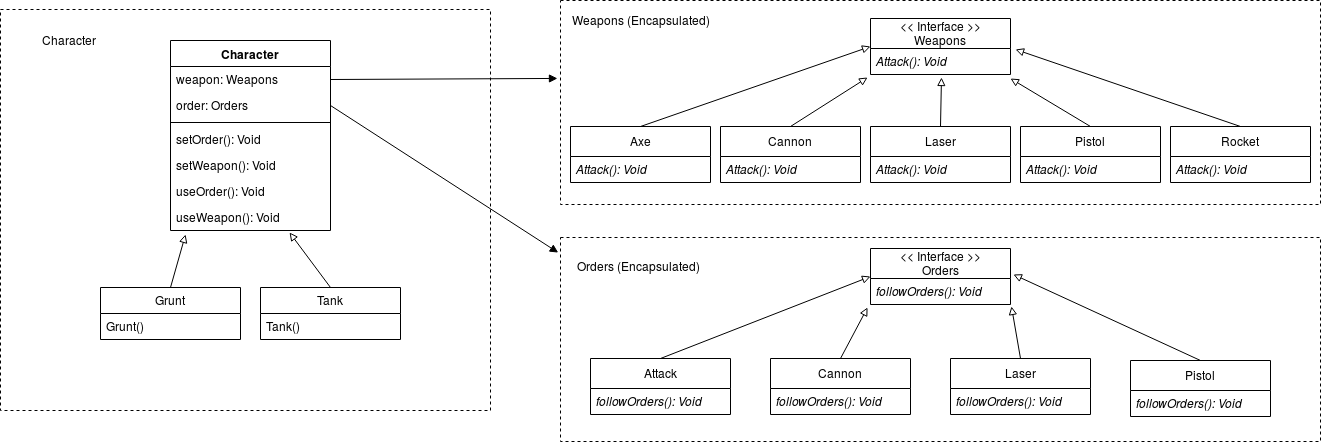

The diagram above was exported from draw.io. Its source (the exported page's mxGraphModel, read from the mxfile embedded in the PNG):
<mxGraphModel dx="803" dy="495" grid="1" gridSize="10" guides="1" tooltips="1" connect="1" arrows="1" fold="1" page="1" pageScale="1" pageWidth="850" pageHeight="1100" math="0" shadow="0">
  <root>
    <mxCell id="0" />
    <mxCell id="1" parent="0" />
    <mxCell id="X6dPgK2ghmywSzFUQeaR-61" value="" style="html=1;dashed=1;" vertex="1" parent="1">
      <mxGeometry x="560" y="257" width="760" height="204" as="geometry" />
    </mxCell>
    <mxCell id="X6dPgK2ghmywSzFUQeaR-59" value="" style="html=1;dashed=1;" vertex="1" parent="1">
      <mxGeometry x="560" y="20" width="760" height="204" as="geometry" />
    </mxCell>
    <mxCell id="X6dPgK2ghmywSzFUQeaR-56" value="" style="html=1;dashed=1;" vertex="1" parent="1">
      <mxGeometry y="29" width="490" height="401" as="geometry" />
    </mxCell>
    <mxCell id="X6dPgK2ghmywSzFUQeaR-1" value="Character" style="swimlane;fontStyle=1;align=center;verticalAlign=top;childLayout=stackLayout;horizontal=1;startSize=26;horizontalStack=0;resizeParent=1;resizeParentMax=0;resizeLast=0;collapsible=1;marginBottom=0;" vertex="1" parent="1">
      <mxGeometry x="170" y="60" width="160" height="190" as="geometry" />
    </mxCell>
    <mxCell id="X6dPgK2ghmywSzFUQeaR-4" value="weapon: Weapons" style="text;strokeColor=none;fillColor=none;align=left;verticalAlign=top;spacingLeft=4;spacingRight=4;overflow=hidden;rotatable=0;points=[[0,0.5],[1,0.5]];portConstraint=eastwest;" vertex="1" parent="X6dPgK2ghmywSzFUQeaR-1">
      <mxGeometry y="26" width="160" height="26" as="geometry" />
    </mxCell>
    <mxCell id="X6dPgK2ghmywSzFUQeaR-9" value="order: Orders" style="text;strokeColor=none;fillColor=none;align=left;verticalAlign=top;spacingLeft=4;spacingRight=4;overflow=hidden;rotatable=0;points=[[0,0.5],[1,0.5]];portConstraint=eastwest;" vertex="1" parent="X6dPgK2ghmywSzFUQeaR-1">
      <mxGeometry y="52" width="160" height="26" as="geometry" />
    </mxCell>
    <mxCell id="X6dPgK2ghmywSzFUQeaR-3" value="" style="line;strokeWidth=1;fillColor=none;align=left;verticalAlign=middle;spacingTop=-1;spacingLeft=3;spacingRight=3;rotatable=0;labelPosition=right;points=[];portConstraint=eastwest;" vertex="1" parent="X6dPgK2ghmywSzFUQeaR-1">
      <mxGeometry y="78" width="160" height="8" as="geometry" />
    </mxCell>
    <mxCell id="X6dPgK2ghmywSzFUQeaR-7" value="setOrder(): Void" style="text;strokeColor=none;fillColor=none;align=left;verticalAlign=top;spacingLeft=4;spacingRight=4;overflow=hidden;rotatable=0;points=[[0,0.5],[1,0.5]];portConstraint=eastwest;" vertex="1" parent="X6dPgK2ghmywSzFUQeaR-1">
      <mxGeometry y="86" width="160" height="26" as="geometry" />
    </mxCell>
    <mxCell id="X6dPgK2ghmywSzFUQeaR-8" value="setWeapon(): Void" style="text;strokeColor=none;fillColor=none;align=left;verticalAlign=top;spacingLeft=4;spacingRight=4;overflow=hidden;rotatable=0;points=[[0,0.5],[1,0.5]];portConstraint=eastwest;" vertex="1" parent="X6dPgK2ghmywSzFUQeaR-1">
      <mxGeometry y="112" width="160" height="26" as="geometry" />
    </mxCell>
    <mxCell id="X6dPgK2ghmywSzFUQeaR-2" value="useOrder(): Void&#10;" style="text;strokeColor=none;fillColor=none;align=left;verticalAlign=top;spacingLeft=4;spacingRight=4;overflow=hidden;rotatable=0;points=[[0,0.5],[1,0.5]];portConstraint=eastwest;" vertex="1" parent="X6dPgK2ghmywSzFUQeaR-1">
      <mxGeometry y="138" width="160" height="26" as="geometry" />
    </mxCell>
    <mxCell id="X6dPgK2ghmywSzFUQeaR-6" value="useWeapon(): Void" style="text;strokeColor=none;fillColor=none;align=left;verticalAlign=top;spacingLeft=4;spacingRight=4;overflow=hidden;rotatable=0;points=[[0,0.5],[1,0.5]];portConstraint=eastwest;" vertex="1" parent="X6dPgK2ghmywSzFUQeaR-1">
      <mxGeometry y="164" width="160" height="26" as="geometry" />
    </mxCell>
    <mxCell id="X6dPgK2ghmywSzFUQeaR-10" value="Tank" style="swimlane;fontStyle=0;childLayout=stackLayout;horizontal=1;startSize=26;fillColor=none;horizontalStack=0;resizeParent=1;resizeParentMax=0;resizeLast=0;collapsible=1;marginBottom=0;" vertex="1" parent="1">
      <mxGeometry x="260" y="307" width="140" height="52" as="geometry" />
    </mxCell>
    <mxCell id="X6dPgK2ghmywSzFUQeaR-11" value="Tank()" style="text;strokeColor=none;fillColor=none;align=left;verticalAlign=top;spacingLeft=4;spacingRight=4;overflow=hidden;rotatable=0;points=[[0,0.5],[1,0.5]];portConstraint=eastwest;" vertex="1" parent="X6dPgK2ghmywSzFUQeaR-10">
      <mxGeometry y="26" width="140" height="26" as="geometry" />
    </mxCell>
    <mxCell id="X6dPgK2ghmywSzFUQeaR-14" value="Grunt" style="swimlane;fontStyle=0;childLayout=stackLayout;horizontal=1;startSize=26;fillColor=none;horizontalStack=0;resizeParent=1;resizeParentMax=0;resizeLast=0;collapsible=1;marginBottom=0;" vertex="1" parent="1">
      <mxGeometry x="100" y="307" width="140" height="52" as="geometry" />
    </mxCell>
    <mxCell id="X6dPgK2ghmywSzFUQeaR-15" value="Grunt()" style="text;strokeColor=none;fillColor=none;align=left;verticalAlign=top;spacingLeft=4;spacingRight=4;overflow=hidden;rotatable=0;points=[[0,0.5],[1,0.5]];portConstraint=eastwest;" vertex="1" parent="X6dPgK2ghmywSzFUQeaR-14">
      <mxGeometry y="26" width="140" height="26" as="geometry" />
    </mxCell>
    <mxCell id="X6dPgK2ghmywSzFUQeaR-18" value="" style="endArrow=block;html=1;exitX=0.5;exitY=0;exitDx=0;exitDy=0;entryX=0.094;entryY=1.154;entryDx=0;entryDy=0;entryPerimeter=0;endFill=0;" edge="1" parent="1" source="X6dPgK2ghmywSzFUQeaR-14" target="X6dPgK2ghmywSzFUQeaR-6">
      <mxGeometry width="50" height="50" relative="1" as="geometry">
        <mxPoint x="145" y="303.5" as="sourcePoint" />
        <mxPoint x="195" y="253.5" as="targetPoint" />
      </mxGeometry>
    </mxCell>
    <mxCell id="X6dPgK2ghmywSzFUQeaR-19" value="" style="endArrow=block;html=1;exitX=0.5;exitY=0;exitDx=0;exitDy=0;entryX=0.744;entryY=1.077;entryDx=0;entryDy=0;entryPerimeter=0;endFill=0;" edge="1" parent="1" source="X6dPgK2ghmywSzFUQeaR-10" target="X6dPgK2ghmywSzFUQeaR-6">
      <mxGeometry width="50" height="50" relative="1" as="geometry">
        <mxPoint x="100" y="430" as="sourcePoint" />
        <mxPoint x="150" y="380" as="targetPoint" />
      </mxGeometry>
    </mxCell>
    <mxCell id="X6dPgK2ghmywSzFUQeaR-20" value="&lt;&lt; Interface &gt;&gt;&#10;Weapons" style="swimlane;fontStyle=0;childLayout=stackLayout;horizontal=1;startSize=30;fillColor=none;horizontalStack=0;resizeParent=1;resizeParentMax=0;resizeLast=0;collapsible=1;marginBottom=0;" vertex="1" parent="1">
      <mxGeometry x="870" y="38" width="140" height="56" as="geometry" />
    </mxCell>
    <mxCell id="X6dPgK2ghmywSzFUQeaR-21" value="Attack(): Void" style="text;strokeColor=none;fillColor=none;align=left;verticalAlign=top;spacingLeft=4;spacingRight=4;overflow=hidden;rotatable=0;points=[[0,0.5],[1,0.5]];portConstraint=eastwest;fontStyle=2" vertex="1" parent="X6dPgK2ghmywSzFUQeaR-20">
      <mxGeometry y="30" width="140" height="26" as="geometry" />
    </mxCell>
    <mxCell id="X6dPgK2ghmywSzFUQeaR-24" value="Axe" style="swimlane;fontStyle=0;childLayout=stackLayout;horizontal=1;startSize=30;fillColor=none;horizontalStack=0;resizeParent=1;resizeParentMax=0;resizeLast=0;collapsible=1;marginBottom=0;" vertex="1" parent="1">
      <mxGeometry x="570" y="146" width="140" height="56" as="geometry" />
    </mxCell>
    <mxCell id="X6dPgK2ghmywSzFUQeaR-25" value="Attack(): Void" style="text;strokeColor=none;fillColor=none;align=left;verticalAlign=top;spacingLeft=4;spacingRight=4;overflow=hidden;rotatable=0;points=[[0,0.5],[1,0.5]];portConstraint=eastwest;fontStyle=2" vertex="1" parent="X6dPgK2ghmywSzFUQeaR-24">
      <mxGeometry y="30" width="140" height="26" as="geometry" />
    </mxCell>
    <mxCell id="X6dPgK2ghmywSzFUQeaR-26" value="Cannon" style="swimlane;fontStyle=0;childLayout=stackLayout;horizontal=1;startSize=30;fillColor=none;horizontalStack=0;resizeParent=1;resizeParentMax=0;resizeLast=0;collapsible=1;marginBottom=0;" vertex="1" parent="1">
      <mxGeometry x="720" y="146" width="140" height="56" as="geometry" />
    </mxCell>
    <mxCell id="X6dPgK2ghmywSzFUQeaR-27" value="Attack(): Void" style="text;strokeColor=none;fillColor=none;align=left;verticalAlign=top;spacingLeft=4;spacingRight=4;overflow=hidden;rotatable=0;points=[[0,0.5],[1,0.5]];portConstraint=eastwest;fontStyle=2" vertex="1" parent="X6dPgK2ghmywSzFUQeaR-26">
      <mxGeometry y="30" width="140" height="26" as="geometry" />
    </mxCell>
    <mxCell id="X6dPgK2ghmywSzFUQeaR-28" value="Laser" style="swimlane;fontStyle=0;childLayout=stackLayout;horizontal=1;startSize=30;fillColor=none;horizontalStack=0;resizeParent=1;resizeParentMax=0;resizeLast=0;collapsible=1;marginBottom=0;" vertex="1" parent="1">
      <mxGeometry x="870" y="146" width="140" height="56" as="geometry" />
    </mxCell>
    <mxCell id="X6dPgK2ghmywSzFUQeaR-29" value="Attack(): Void" style="text;strokeColor=none;fillColor=none;align=left;verticalAlign=top;spacingLeft=4;spacingRight=4;overflow=hidden;rotatable=0;points=[[0,0.5],[1,0.5]];portConstraint=eastwest;fontStyle=2" vertex="1" parent="X6dPgK2ghmywSzFUQeaR-28">
      <mxGeometry y="30" width="140" height="26" as="geometry" />
    </mxCell>
    <mxCell id="X6dPgK2ghmywSzFUQeaR-30" value="Pistol" style="swimlane;fontStyle=0;childLayout=stackLayout;horizontal=1;startSize=30;fillColor=none;horizontalStack=0;resizeParent=1;resizeParentMax=0;resizeLast=0;collapsible=1;marginBottom=0;" vertex="1" parent="1">
      <mxGeometry x="1020" y="146" width="140" height="56" as="geometry" />
    </mxCell>
    <mxCell id="X6dPgK2ghmywSzFUQeaR-31" value="Attack(): Void" style="text;strokeColor=none;fillColor=none;align=left;verticalAlign=top;spacingLeft=4;spacingRight=4;overflow=hidden;rotatable=0;points=[[0,0.5],[1,0.5]];portConstraint=eastwest;fontStyle=2" vertex="1" parent="X6dPgK2ghmywSzFUQeaR-30">
      <mxGeometry y="30" width="140" height="26" as="geometry" />
    </mxCell>
    <mxCell id="X6dPgK2ghmywSzFUQeaR-32" value="Rocket" style="swimlane;fontStyle=0;childLayout=stackLayout;horizontal=1;startSize=30;fillColor=none;horizontalStack=0;resizeParent=1;resizeParentMax=0;resizeLast=0;collapsible=1;marginBottom=0;" vertex="1" parent="1">
      <mxGeometry x="1170" y="146" width="140" height="56" as="geometry" />
    </mxCell>
    <mxCell id="X6dPgK2ghmywSzFUQeaR-33" value="Attack(): Void" style="text;strokeColor=none;fillColor=none;align=left;verticalAlign=top;spacingLeft=4;spacingRight=4;overflow=hidden;rotatable=0;points=[[0,0.5],[1,0.5]];portConstraint=eastwest;fontStyle=2" vertex="1" parent="X6dPgK2ghmywSzFUQeaR-32">
      <mxGeometry y="30" width="140" height="26" as="geometry" />
    </mxCell>
    <mxCell id="X6dPgK2ghmywSzFUQeaR-34" value="" style="endArrow=block;html=1;exitX=0.5;exitY=0;exitDx=0;exitDy=0;entryX=0;entryY=0.5;entryDx=0;entryDy=0;endFill=0;" edge="1" parent="1" source="X6dPgK2ghmywSzFUQeaR-24" target="X6dPgK2ghmywSzFUQeaR-20">
      <mxGeometry width="50" height="50" relative="1" as="geometry">
        <mxPoint x="590" y="408" as="sourcePoint" />
        <mxPoint x="640" y="358" as="targetPoint" />
      </mxGeometry>
    </mxCell>
    <mxCell id="X6dPgK2ghmywSzFUQeaR-35" value="" style="endArrow=block;html=1;exitX=0.5;exitY=0;exitDx=0;exitDy=0;endFill=0;entryX=-0.021;entryY=1.115;entryDx=0;entryDy=0;entryPerimeter=0;" edge="1" parent="1" source="X6dPgK2ghmywSzFUQeaR-26" target="X6dPgK2ghmywSzFUQeaR-21">
      <mxGeometry width="50" height="50" relative="1" as="geometry">
        <mxPoint x="590" y="408" as="sourcePoint" />
        <mxPoint x="810" y="118" as="targetPoint" />
      </mxGeometry>
    </mxCell>
    <mxCell id="X6dPgK2ghmywSzFUQeaR-36" value="" style="endArrow=block;html=1;exitX=0.5;exitY=0;exitDx=0;exitDy=0;entryX=0.507;entryY=1.115;entryDx=0;entryDy=0;entryPerimeter=0;endFill=0;" edge="1" parent="1" source="X6dPgK2ghmywSzFUQeaR-28" target="X6dPgK2ghmywSzFUQeaR-21">
      <mxGeometry width="50" height="50" relative="1" as="geometry">
        <mxPoint x="590" y="408" as="sourcePoint" />
        <mxPoint x="640" y="358" as="targetPoint" />
      </mxGeometry>
    </mxCell>
    <mxCell id="X6dPgK2ghmywSzFUQeaR-37" value="" style="endArrow=block;html=1;exitX=0.5;exitY=0;exitDx=0;exitDy=0;entryX=1;entryY=1.154;entryDx=0;entryDy=0;entryPerimeter=0;endFill=0;" edge="1" parent="1" source="X6dPgK2ghmywSzFUQeaR-30" target="X6dPgK2ghmywSzFUQeaR-21">
      <mxGeometry width="50" height="50" relative="1" as="geometry">
        <mxPoint x="590" y="408" as="sourcePoint" />
        <mxPoint x="640" y="358" as="targetPoint" />
      </mxGeometry>
    </mxCell>
    <mxCell id="X6dPgK2ghmywSzFUQeaR-38" value="" style="endArrow=block;html=1;exitX=0.5;exitY=0;exitDx=0;exitDy=0;entryX=1.036;entryY=0.038;entryDx=0;entryDy=0;entryPerimeter=0;endFill=0;" edge="1" parent="1" source="X6dPgK2ghmywSzFUQeaR-32" target="X6dPgK2ghmywSzFUQeaR-21">
      <mxGeometry width="50" height="50" relative="1" as="geometry">
        <mxPoint x="590" y="408" as="sourcePoint" />
        <mxPoint x="640" y="358" as="targetPoint" />
      </mxGeometry>
    </mxCell>
    <mxCell id="X6dPgK2ghmywSzFUQeaR-39" value="&lt;&lt; Interface &gt;&gt;&#10;Orders" style="swimlane;fontStyle=0;childLayout=stackLayout;horizontal=1;startSize=30;fillColor=none;horizontalStack=0;resizeParent=1;resizeParentMax=0;resizeLast=0;collapsible=1;marginBottom=0;" vertex="1" parent="1">
      <mxGeometry x="870" y="268" width="140" height="56" as="geometry" />
    </mxCell>
    <mxCell id="X6dPgK2ghmywSzFUQeaR-40" value="followOrders(): Void" style="text;strokeColor=none;fillColor=none;align=left;verticalAlign=top;spacingLeft=4;spacingRight=4;overflow=hidden;rotatable=0;points=[[0,0.5],[1,0.5]];portConstraint=eastwest;fontStyle=2" vertex="1" parent="X6dPgK2ghmywSzFUQeaR-39">
      <mxGeometry y="30" width="140" height="26" as="geometry" />
    </mxCell>
    <mxCell id="X6dPgK2ghmywSzFUQeaR-41" value="Attack" style="swimlane;fontStyle=0;childLayout=stackLayout;horizontal=1;startSize=30;fillColor=none;horizontalStack=0;resizeParent=1;resizeParentMax=0;resizeLast=0;collapsible=1;marginBottom=0;" vertex="1" parent="1">
      <mxGeometry x="590" y="378" width="140" height="56" as="geometry" />
    </mxCell>
    <mxCell id="X6dPgK2ghmywSzFUQeaR-42" value="followOrders(): Void" style="text;strokeColor=none;fillColor=none;align=left;verticalAlign=top;spacingLeft=4;spacingRight=4;overflow=hidden;rotatable=0;points=[[0,0.5],[1,0.5]];portConstraint=eastwest;fontStyle=2" vertex="1" parent="X6dPgK2ghmywSzFUQeaR-41">
      <mxGeometry y="30" width="140" height="26" as="geometry" />
    </mxCell>
    <mxCell id="X6dPgK2ghmywSzFUQeaR-43" value="Cannon" style="swimlane;fontStyle=0;childLayout=stackLayout;horizontal=1;startSize=30;fillColor=none;horizontalStack=0;resizeParent=1;resizeParentMax=0;resizeLast=0;collapsible=1;marginBottom=0;" vertex="1" parent="1">
      <mxGeometry x="770" y="378" width="140" height="56" as="geometry" />
    </mxCell>
    <mxCell id="X6dPgK2ghmywSzFUQeaR-44" value="followOrders(): Void" style="text;strokeColor=none;fillColor=none;align=left;verticalAlign=top;spacingLeft=4;spacingRight=4;overflow=hidden;rotatable=0;points=[[0,0.5],[1,0.5]];portConstraint=eastwest;fontStyle=2" vertex="1" parent="X6dPgK2ghmywSzFUQeaR-43">
      <mxGeometry y="30" width="140" height="26" as="geometry" />
    </mxCell>
    <mxCell id="X6dPgK2ghmywSzFUQeaR-45" value="Laser" style="swimlane;fontStyle=0;childLayout=stackLayout;horizontal=1;startSize=30;fillColor=none;horizontalStack=0;resizeParent=1;resizeParentMax=0;resizeLast=0;collapsible=1;marginBottom=0;" vertex="1" parent="1">
      <mxGeometry x="950" y="378" width="140" height="56" as="geometry" />
    </mxCell>
    <mxCell id="X6dPgK2ghmywSzFUQeaR-46" value="followOrders(): Void" style="text;strokeColor=none;fillColor=none;align=left;verticalAlign=top;spacingLeft=4;spacingRight=4;overflow=hidden;rotatable=0;points=[[0,0.5],[1,0.5]];portConstraint=eastwest;fontStyle=2" vertex="1" parent="X6dPgK2ghmywSzFUQeaR-45">
      <mxGeometry y="30" width="140" height="26" as="geometry" />
    </mxCell>
    <mxCell id="X6dPgK2ghmywSzFUQeaR-47" value="Pistol" style="swimlane;fontStyle=0;childLayout=stackLayout;horizontal=1;startSize=30;fillColor=none;horizontalStack=0;resizeParent=1;resizeParentMax=0;resizeLast=0;collapsible=1;marginBottom=0;" vertex="1" parent="1">
      <mxGeometry x="1130" y="380" width="140" height="56" as="geometry" />
    </mxCell>
    <mxCell id="X6dPgK2ghmywSzFUQeaR-48" value="followOrders(): Void" style="text;strokeColor=none;fillColor=none;align=left;verticalAlign=top;spacingLeft=4;spacingRight=4;overflow=hidden;rotatable=0;points=[[0,0.5],[1,0.5]];portConstraint=eastwest;fontStyle=2" vertex="1" parent="X6dPgK2ghmywSzFUQeaR-47">
      <mxGeometry y="30" width="140" height="26" as="geometry" />
    </mxCell>
    <mxCell id="X6dPgK2ghmywSzFUQeaR-51" value="" style="endArrow=block;html=1;exitX=0.5;exitY=0;exitDx=0;exitDy=0;entryX=0;entryY=0.5;entryDx=0;entryDy=0;endFill=0;" edge="1" parent="1" source="X6dPgK2ghmywSzFUQeaR-41" target="X6dPgK2ghmywSzFUQeaR-39">
      <mxGeometry width="50" height="50" relative="1" as="geometry">
        <mxPoint x="590" y="638" as="sourcePoint" />
        <mxPoint x="640" y="588" as="targetPoint" />
      </mxGeometry>
    </mxCell>
    <mxCell id="X6dPgK2ghmywSzFUQeaR-52" value="" style="endArrow=block;html=1;exitX=0.5;exitY=0;exitDx=0;exitDy=0;endFill=0;entryX=-0.021;entryY=1.115;entryDx=0;entryDy=0;entryPerimeter=0;" edge="1" parent="1" source="X6dPgK2ghmywSzFUQeaR-43" target="X6dPgK2ghmywSzFUQeaR-40">
      <mxGeometry width="50" height="50" relative="1" as="geometry">
        <mxPoint x="590" y="638" as="sourcePoint" />
        <mxPoint x="810" y="348" as="targetPoint" />
      </mxGeometry>
    </mxCell>
    <mxCell id="X6dPgK2ghmywSzFUQeaR-53" value="" style="endArrow=block;html=1;exitX=0.5;exitY=0;exitDx=0;exitDy=0;entryX=1.007;entryY=1.077;entryDx=0;entryDy=0;entryPerimeter=0;endFill=0;" edge="1" parent="1" source="X6dPgK2ghmywSzFUQeaR-45" target="X6dPgK2ghmywSzFUQeaR-40">
      <mxGeometry width="50" height="50" relative="1" as="geometry">
        <mxPoint x="590" y="638" as="sourcePoint" />
        <mxPoint x="640" y="588" as="targetPoint" />
      </mxGeometry>
    </mxCell>
    <mxCell id="X6dPgK2ghmywSzFUQeaR-54" value="" style="endArrow=block;html=1;exitX=0.5;exitY=0;exitDx=0;exitDy=0;entryX=1.021;entryY=-0.154;entryDx=0;entryDy=0;entryPerimeter=0;endFill=0;" edge="1" parent="1" source="X6dPgK2ghmywSzFUQeaR-47" target="X6dPgK2ghmywSzFUQeaR-40">
      <mxGeometry width="50" height="50" relative="1" as="geometry">
        <mxPoint x="590" y="638" as="sourcePoint" />
        <mxPoint x="640" y="588" as="targetPoint" />
      </mxGeometry>
    </mxCell>
    <mxCell id="X6dPgK2ghmywSzFUQeaR-57" value="Character" style="text;html=1;resizable=0;points=[];autosize=1;align=left;verticalAlign=top;spacingTop=-4;" vertex="1" parent="1">
      <mxGeometry x="40" y="50" width="70" height="20" as="geometry" />
    </mxCell>
    <mxCell id="X6dPgK2ghmywSzFUQeaR-60" value="Weapons (Encapsulated)" style="text;html=1;resizable=0;points=[];autosize=1;align=left;verticalAlign=top;spacingTop=-4;" vertex="1" parent="1">
      <mxGeometry x="570" y="30" width="150" height="20" as="geometry" />
    </mxCell>
    <mxCell id="X6dPgK2ghmywSzFUQeaR-62" value="Orders (Encapsulated)" style="text;html=1;resizable=0;points=[];autosize=1;align=left;verticalAlign=top;spacingTop=-4;" vertex="1" parent="1">
      <mxGeometry x="575" y="276" width="140" height="20" as="geometry" />
    </mxCell>
    <mxCell id="X6dPgK2ghmywSzFUQeaR-63" value="" style="endArrow=block;html=1;exitX=1;exitY=0.5;exitDx=0;exitDy=0;entryX=-0.004;entryY=0.382;entryDx=0;entryDy=0;entryPerimeter=0;endFill=1;" edge="1" parent="1" source="X6dPgK2ghmywSzFUQeaR-4" target="X6dPgK2ghmywSzFUQeaR-59">
      <mxGeometry width="50" height="50" relative="1" as="geometry">
        <mxPoint x="150" y="530" as="sourcePoint" />
        <mxPoint x="200" y="480" as="targetPoint" />
      </mxGeometry>
    </mxCell>
    <mxCell id="X6dPgK2ghmywSzFUQeaR-64" value="" style="endArrow=block;html=1;exitX=1;exitY=0.5;exitDx=0;exitDy=0;entryX=-0.003;entryY=0.074;entryDx=0;entryDy=0;entryPerimeter=0;endFill=1;" edge="1" parent="1" source="X6dPgK2ghmywSzFUQeaR-9" target="X6dPgK2ghmywSzFUQeaR-61">
      <mxGeometry width="50" height="50" relative="1" as="geometry">
        <mxPoint x="10" y="530" as="sourcePoint" />
        <mxPoint x="60" y="480" as="targetPoint" />
      </mxGeometry>
    </mxCell>
  </root>
</mxGraphModel>